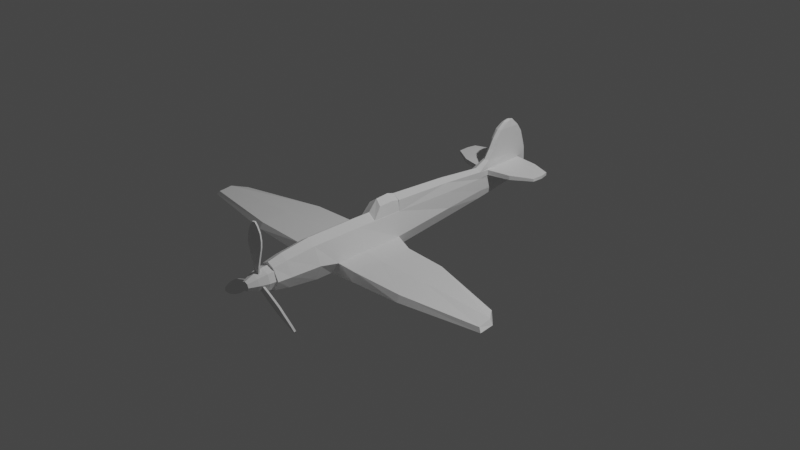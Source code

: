 # Source: 10_-_Unwrapping_The_Plane.blend  (saved by Blender 3.2.14; exported with 4.5.12 LTS)
import bpy
from mathutils import Matrix  # noqa: F401  (used for matrix-valued properties, if any)

bpy.ops.wm.read_factory_settings(use_empty=True)
scene = bpy.context.scene
scene.name = 'Scene'

# ---- collections
col_collection = bpy.data.collections.new('Collection'); scene.collection.children.link(col_collection)
col_plance_ref = bpy.data.collections.new('plance ref'); scene.collection.children.link(col_plance_ref)

# ---- materials (node trees are filled in below, after node groups)
mat_material = bpy.data.materials.new('Material')
mat_material.alpha_threshold = 0.0
mat_material.use_transparent_shadow = False
mat_material.line_color = (0.0, 0.0, 0.0, 1.0)

# ---- material node trees
mat_material.use_nodes = True; mat_material.node_tree.nodes.clear()
_N = mat_material.node_tree.nodes; _L = mat_material.node_tree.links
n0 = _N.new('ShaderNodeOutputMaterial'); n0.name = 'Material Output'; n0.location = (300, 300)
n1 = _N.new('ShaderNodeBsdfPrincipled'); n1.name = 'Principled BSDF'; n1.location = (10, 300)
n1.distribution = 'GGX'
n1.subsurface_method = 'RANDOM_WALK_SKIN'
n1.inputs[2].default_value = 0.4
n1.inputs[3].default_value = 1.45
n1.inputs[27].default_value = (0.0, 0.0, 0.0, 1.0)
n1.inputs[28].default_value = 1.0
_L.new(n1.outputs[0], n0.inputs[0])
n0.is_active_output = True

# ---- world
world_world = bpy.data.worlds.new('World'); scene.world = world_world
world_world.use_nodes = True; world_world.node_tree.nodes.clear()
_N = world_world.node_tree.nodes; _L = world_world.node_tree.links
n0 = _N.new('ShaderNodeOutputWorld'); n0.name = 'World Output'; n0.location = (300, 300)
n1 = _N.new('ShaderNodeBackground'); n1.name = 'Background'; n1.location = (10, 300)
n1.inputs[0].default_value = (0.05088, 0.05088, 0.05088, 1.0)
_L.new(n1.outputs[0], n0.inputs[0])
n0.is_active_output = True
world_world.color = (0.05088, 0.05088, 0.05088)
world_world.use_sun_shadow = False
world_world.sun_shadow_jitter_overblur = 0.0

# ---- cameras
cam_camera = bpy.data.cameras.new('Camera')
cam_camera.clip_end = 100.0
cam_camera.ortho_scale = 7.314

# ---- lights
light_light = bpy.data.lights.new('Light', 'POINT')
light_light.transmission_factor = 0.0
light_light.energy = 1000.0
light_light.shadow_soft_size = 0.1
light_light.shadow_maximum_resolution = 0.006
light_light.use_absolute_resolution = True

# ---- meshes
me_cube = bpy.data.meshes.new('Cube')
me_cube.from_pydata([(0.09679, 0.2716, 0.1863), (0.1141, 0.2716, -0.1721), (0.09679, -0.2716, 0.1863), (0.1141, -0.2716, -0.2069), (0.0, 0.2716, -0.2465), (0.0, -0.2716, 0.2465), (0.0, -0.2716, -0.2465), (0.0, 0.2716, 0.2465), (0.09526, -0.8234, 0.1805), (0.1123, -0.8234, -0.1659), (0.0, -0.8234, 0.2388), (0.0, -0.8234, -0.2388), (0.08581, -1.146, 0.1446), (0.1012, -1.146, -0.133), (0.0, -1.146, 0.1914), (0.0, -1.146, -0.1914), (0.08581, -1.146, 0.1446), (0.1012, -1.146, -0.133), (0.0, -1.146, 0.1914), (0.0, -1.146, -0.1914), (0.07683, -1.298, 0.1163), (0.09134, -1.298, -0.1072), (0.0, -1.298, 0.1539), (0.0, -1.298, -0.1542), (0.09761, 0.9559, 0.1745), (0.07456, 0.9559, -0.1212), (0.0, 0.9559, -0.1745), (0.02854, 2.115, 0.1636), (0.08419, 0.273, 0.3024), (0.0, 0.2735, 0.3494), (0.07071, 0.9573, 0.273), (0.0, 0.9579, 0.3129), (0.0614, 1.602, 0.1642), (0.0525, 1.478, -0.07364), (0.0, 1.478, -0.1148), (0.05911, 1.603, 0.2214), (0.0, 1.48, 0.2617), (0.0276, 2.105, -0.00256), (0.0, 2.105, -0.02559), (0.0, 2.254, 0.1473), (0.02852, 2.115, 0.2236), (0.0, 2.253, 0.2276), (0.0357, 1.916, 0.2226), (0.0, 1.924, -0.04873), (0.03564, 1.924, -0.01794), (0.03558, 1.912, 0.1584), (0.1626, 0.1991, -0.04765), (0.1798, -0.2716, -0.0356), (0.1769, -0.8234, 0.0), (0.1594, -1.146, 0.0), (0.1594, -1.146, 0.0), (0.1463, -1.298, -0.0001192), (0.0, -1.298, -0.0001192), (0.1164, 0.9559, 0.0), (0.07204, 1.478, 0.02001), (0.02835, 2.189, 0.0669), (0.0, 2.216, 0.05949), (0.03564, 1.925, 0.03706), (0.0, 1.965, 0.6991), (0.0, 1.607, 0.3225), (0.0, 2.241, 0.3115), (0.03763, 1.642, 0.3206), (0.03564, 1.96, 0.3032), (0.02835, 2.216, 0.3126), (0.0, 1.675, 0.4216), (0.0, 2.205, 0.4216), (0.03763, 1.705, 0.4216), (0.03564, 1.976, 0.4216), (0.02835, 2.185, 0.4201), (0.0, 1.732, 0.5254), (0.0, 2.169, 0.5254), (0.03763, 1.757, 0.5254), (0.03564, 1.983, 0.5254), (0.02835, 2.153, 0.5208), (0.0, 1.802, 0.6128), (0.0, 2.106, 0.6128), (0.03763, 1.819, 0.6128), (0.03564, 1.977, 0.6128), (0.02835, 2.095, 0.6056), (0.0, 1.901, 0.6876), (0.0, 2.028, 0.684), (0.02676, 1.9, 0.6735), (0.02581, 1.967, 0.6882), (0.02132, 2.027, 0.6713), (0.06193, 1.478, 0.1548), (0.05938, 1.479, 0.2309), (0.03564, 1.933, 0.232), (0.02835, 2.222, 0.2331), (0.02835, 2.224, 0.1543), (0.03564, 1.927, 0.1489), (0.3038, 1.922, 0.167), (0.3039, 1.926, 0.2187), (0.3159, 1.661, 0.1706), (0.3136, 1.661, 0.2188), (0.2968, 2.095, 0.2193), (0.2968, 2.095, 0.1715), (0.541, 1.929, 0.1778), (0.5411, 1.931, 0.2116), (0.538, 1.796, 0.1808), (0.5357, 1.796, 0.211), (0.5188, 2.026, 0.2121), (0.5189, 2.026, 0.1805), (0.0, -0.6437, 0.2413), (0.09576, -0.6437, 0.1824), (0.1129, -0.6437, -0.1652), (0.0, -0.6437, -0.2413), (0.1781, -0.6038, -0.04818), (0.4121, 0.09958, -0.05298), (0.4121, 0.1602, -0.1469), (0.4121, -0.2943, -0.04267), (0.4121, -0.2943, -0.1717), (0.4121, -0.6409, -0.1415), (0.4121, -0.6037, -0.05329), (0.9065, 0.05502, -0.04037), (0.8888, 0.1088, -0.1077), (1.021, -0.2943, -0.02594), (1.021, -0.2943, -0.1169), (1.021, -0.6409, -0.1044), (1.021, -0.6037, -0.0412), (1.791, -0.2137, -0.02747), (1.777, -0.1918, -0.07084), (1.904, -0.3556, -0.00151), (1.935, -0.3556, -0.05654), (1.946, -0.5203, -0.06283), (1.914, -0.5026, -0.02314), (-0.09679, 0.2716, 0.1863), (-0.1141, 0.2716, -0.1721), (-0.09679, -0.2716, 0.1863), (-0.1141, -0.2716, -0.2069), (-0.09526, -0.8234, 0.1805), (-0.1123, -0.8234, -0.1659), (-0.08581, -1.146, 0.1446), (-0.1012, -1.146, -0.133), (-0.08581, -1.146, 0.1446), (-0.1012, -1.146, -0.133), (-0.07683, -1.298, 0.1163), (-0.09134, -1.298, -0.1072), (-0.09761, 0.9559, 0.1745), (-0.07456, 0.9559, -0.1212), (-0.02854, 2.115, 0.1636), (-0.08419, 0.273, 0.3024), (-0.07071, 0.9573, 0.273), (-0.0614, 1.602, 0.1642), (-0.0525, 1.478, -0.07364), (-0.05911, 1.603, 0.2214), (-0.0276, 2.105, -0.00256), (-0.02852, 2.115, 0.2236), (-0.0357, 1.916, 0.2226), (-0.03564, 1.924, -0.01794), (-0.03558, 1.912, 0.1584), (-0.1626, 0.1991, -0.04765), (-0.1798, -0.2716, -0.0356), (-0.1769, -0.8234, 0.0), (-0.1594, -1.146, 0.0), (-0.1594, -1.146, 0.0), (-0.1463, -1.298, -0.0001192), (-0.1164, 0.9559, 0.0), (-0.07204, 1.478, 0.02001), (-0.02835, 2.189, 0.0669), (-0.03564, 1.925, 0.03706), (-0.03763, 1.642, 0.3206), (-0.03564, 1.96, 0.3032), (-0.02835, 2.216, 0.3126), (-0.03763, 1.705, 0.4216), (-0.03564, 1.976, 0.4216), (-0.02835, 2.185, 0.4201), (-0.03763, 1.757, 0.5254), (-0.03564, 1.983, 0.5254), (-0.02835, 2.153, 0.5208), (-0.03763, 1.819, 0.6128), (-0.03564, 1.977, 0.6128), (-0.02835, 2.095, 0.6056), (-0.02676, 1.9, 0.6735), (-0.02581, 1.967, 0.6882), (-0.02132, 2.027, 0.6713), (-0.06193, 1.478, 0.1548), (-0.05938, 1.479, 0.2309), (-0.03564, 1.933, 0.232), (-0.02835, 2.222, 0.2331), (-0.02835, 2.224, 0.1543), (-0.03564, 1.927, 0.1489), (-0.3038, 1.922, 0.167), (-0.3039, 1.926, 0.2187), (-0.3159, 1.661, 0.1706), (-0.3136, 1.661, 0.2188), (-0.2968, 2.095, 0.2193), (-0.2968, 2.095, 0.1715), (-0.541, 1.929, 0.1778), (-0.5411, 1.931, 0.2116), (-0.538, 1.796, 0.1808), (-0.5357, 1.796, 0.211), (-0.5188, 2.026, 0.2121), (-0.5189, 2.026, 0.1805), (-0.09576, -0.6437, 0.1824), (-0.1129, -0.6437, -0.1652), (-0.1781, -0.6038, -0.04818), (-0.4121, 0.09958, -0.05298), (-0.4121, 0.1602, -0.1469), (-0.4121, -0.2943, -0.04267), (-0.4121, -0.2943, -0.1717), (-0.4121, -0.6409, -0.1415), (-0.4121, -0.6037, -0.05329), (-0.9065, 0.05502, -0.04037), (-0.8888, 0.1088, -0.1077), (-1.021, -0.2943, -0.02594), (-1.021, -0.2943, -0.1169), (-1.021, -0.6409, -0.1044), (-1.021, -0.6037, -0.0412), (-1.791, -0.2137, -0.02747), (-1.777, -0.1918, -0.07084), (-1.904, -0.3556, -0.00151), (-1.935, -0.3556, -0.05654), (-1.946, -0.5203, -0.06283), (-1.914, -0.5026, -0.02314)], [], [(4, 1, 3, 6), (46, 0, 2, 47), (46, 1, 25, 53), (0, 7, 5, 2), (103, 102, 10, 8), (8, 10, 14, 12), (105, 104, 9, 11), (106, 103, 8, 48), (15, 13, 17, 19), (48, 8, 12, 49), (11, 9, 13, 15), (19, 17, 21, 23), (12, 14, 18, 16), (49, 12, 16, 50), (51, 20, 22, 52), (16, 18, 22, 20), (50, 16, 20, 51), (30, 24, 84, 85), (1, 4, 26, 25), (0, 24, 30, 28), (29, 28, 30, 31), (25, 26, 34, 33), (7, 0, 28, 29), (44, 43, 38, 37), (86, 87, 63, 62), (53, 25, 33, 54), (31, 30, 85, 36), (56, 39, 88, 55), (88, 39, 41, 87), (27, 40, 94, 95), (57, 44, 37, 55), (54, 33, 44, 57), (42, 35, 93, 91), (85, 86, 62, 61), (33, 34, 43, 44), (84, 54, 57, 89), (89, 57, 55, 88), (38, 56, 55, 37), (24, 53, 54, 84), (17, 50, 51, 21), (21, 51, 52, 23), (13, 49, 50, 17), (9, 48, 49, 13), (104, 106, 48, 9), (0, 46, 53, 24), (47, 106, 112, 109), (62, 63, 68, 67), (61, 62, 67, 66), (36, 85, 61, 59), (87, 41, 60, 63), (67, 68, 73, 72), (66, 67, 72, 71), (63, 60, 65, 68), (59, 61, 66, 64), (72, 73, 78, 77), (71, 72, 77, 76), (68, 65, 70, 73), (64, 66, 71, 69), (77, 78, 83, 82), (76, 77, 82, 81), (73, 70, 75, 78), (69, 71, 76, 74), (58, 82, 83, 80), (79, 81, 82, 58), (78, 75, 80, 83), (74, 76, 81, 79), (32, 35, 85, 84), (42, 40, 87, 86), (40, 27, 88, 87), (27, 45, 89, 88), (35, 42, 86, 85), (45, 32, 84, 89), (93, 92, 98, 99), (95, 94, 100, 101), (35, 32, 92, 93), (32, 45, 90, 92), (45, 27, 95, 90), (40, 42, 91, 94), (97, 96, 101, 100), (99, 98, 96, 97), (92, 90, 96, 98), (90, 95, 101, 96), (94, 91, 97, 100), (91, 93, 99, 97), (46, 47, 109, 107), (47, 2, 103, 106), (6, 3, 104, 105), (2, 5, 102, 103), (110, 108, 114, 116), (111, 110, 116, 117), (1, 46, 107, 108), (104, 3, 110, 111), (3, 1, 108, 110), (106, 104, 111, 112), (118, 117, 123, 124), (113, 115, 121, 119), (108, 107, 113, 114), (109, 112, 118, 115), (107, 109, 115, 113), (112, 111, 117, 118), (120, 119, 121, 122), (122, 121, 124, 123), (117, 116, 122, 123), (116, 114, 120, 122), (114, 113, 119, 120), (115, 118, 124, 121), (4, 6, 128, 126), (150, 151, 127, 125), (150, 156, 138, 126), (125, 127, 5, 7), (193, 129, 10, 102), (129, 131, 14, 10), (105, 11, 130, 194), (195, 152, 129, 193), (15, 19, 134, 132), (152, 153, 131, 129), (11, 15, 132, 130), (19, 23, 136, 134), (131, 133, 18, 14), (153, 154, 133, 131), (155, 52, 22, 135), (133, 135, 22, 18), (154, 155, 135, 133), (141, 176, 175, 137), (126, 138, 26, 4), (125, 140, 141, 137), (29, 31, 141, 140), (138, 143, 34, 26), (7, 29, 140, 125), (148, 145, 38, 43), (177, 161, 162, 178), (156, 157, 143, 138), (31, 36, 176, 141), (56, 158, 179, 39), (179, 178, 41, 39), (139, 186, 185, 146), (159, 158, 145, 148), (157, 159, 148, 143), (147, 182, 184, 144), (176, 160, 161, 177), (143, 148, 43, 34), (175, 180, 159, 157), (180, 179, 158, 159), (38, 145, 158, 56), (137, 175, 157, 156), (134, 136, 155, 154), (136, 23, 52, 155), (132, 134, 154, 153), (130, 132, 153, 152), (194, 130, 152, 195), (125, 137, 156, 150), (151, 198, 201, 195), (161, 164, 165, 162), (160, 163, 164, 161), (36, 59, 160, 176), (178, 162, 60, 41), (164, 167, 168, 165), (163, 166, 167, 164), (162, 165, 65, 60), (59, 64, 163, 160), (167, 170, 171, 168), (166, 169, 170, 167), (165, 168, 70, 65), (64, 69, 166, 163), (170, 173, 174, 171), (169, 172, 173, 170), (168, 171, 75, 70), (69, 74, 169, 166), (58, 80, 174, 173), (79, 58, 173, 172), (171, 174, 80, 75), (74, 79, 172, 169), (142, 175, 176, 144), (147, 177, 178, 146), (146, 178, 179, 139), (139, 179, 180, 149), (144, 176, 177, 147), (149, 180, 175, 142), (184, 190, 189, 183), (186, 192, 191, 185), (144, 184, 183, 142), (142, 183, 181, 149), (149, 181, 186, 139), (146, 185, 182, 147), (188, 191, 192, 187), (190, 188, 187, 189), (183, 189, 187, 181), (181, 187, 192, 186), (185, 191, 188, 182), (182, 188, 190, 184), (150, 196, 198, 151), (151, 195, 193, 127), (6, 105, 194, 128), (127, 193, 102, 5), (199, 205, 203, 197), (200, 206, 205, 199), (126, 197, 196, 150), (194, 200, 199, 128), (128, 199, 197, 126), (195, 201, 200, 194), (207, 213, 212, 206), (202, 208, 210, 204), (197, 203, 202, 196), (198, 204, 207, 201), (196, 202, 204, 198), (201, 207, 206, 200), (209, 211, 210, 208), (211, 212, 213, 210), (206, 212, 211, 205), (205, 211, 209, 203), (203, 209, 208, 202), (204, 210, 213, 207)])
_uv = me_cube.uv_layers.new(name='UVMap')
_uv.uv.foreach_set('vector', [0.3959, 0.4531, 0.3585, 0.4539, 0.3643, 0.3043, 0.3973, 0.3038, 0.3198, 0.4361, 0.2509, 0.4648, 0.2493, 0.3045, 0.3145, 0.3043, 0.3198, 0.4361, 0.3585, 0.4539, 0.3688, 0.6402, 0.3342, 0.6442, 0.2509, 0.4648, 0.2157, 0.4594, 0.2171, 0.3041, 0.2493, 0.3045, 0.2513, 0.2013, 0.2201, 0.2002, 0.2228, 0.1499, 0.2537, 0.1522, 0.2537, 0.1522, 0.2228, 0.1499, 0.2399, 0.05943, 0.2683, 0.06609, 0.3931, 0.201, 0.3553, 0.2023, 0.3541, 0.153, 0.3909, 0.1509, 0.3183, 0.2135, 0.2513, 0.2013, 0.2537, 0.1522, 0.3065, 0.154, 0.3754, 0.06111, 0.3432, 0.06778, 0.3431, 0.06718, 0.3753, 0.06056, 0.3065, 0.154, 0.2537, 0.1522, 0.2683, 0.06609, 0.3069, 0.07048, 0.3909, 0.1509, 0.3541, 0.153, 0.3432, 0.06778, 0.3754, 0.06111, 0.3753, 0.06056, 0.3431, 0.06718, 0.3311, 0.03276, 0.3558, 0.01729, 0.2683, 0.06609, 0.2399, 0.05943, 0.24, 0.05893, 0.2684, 0.06553, 0.3069, 0.07048, 0.2683, 0.06609, 0.2684, 0.06553, 0.3069, 0.06982, 0.3078, 0.03726, 0.282, 0.03035, 0.2613, 0.01622, 0.3084, 8.91e-05, 0.2684, 0.06553, 0.24, 0.05893, 0.2613, 0.01622, 0.282, 0.03035, 0.3069, 0.06982, 0.2684, 0.06553, 0.282, 0.03035, 0.3078, 0.03726, 0.2642, 0.6554, 0.2895, 0.6511, 0.3153, 0.792, 0.2941, 0.7961, 0.3585, 0.4539, 0.3959, 0.4531, 0.3935, 0.6386, 0.3688, 0.6402, 0.2509, 0.4648, 0.2895, 0.6511, 0.2642, 0.6554, 0.2232, 0.483, 0.1988, 0.4833, 0.2232, 0.483, 0.2642, 0.6554, 0.2411, 0.6602, 0.3688, 0.6402, 0.3935, 0.6386, 0.3944, 0.7795, 0.3767, 0.7812, 0.2157, 0.4594, 0.2509, 0.4648, 0.2232, 0.483, 0.1988, 0.4833, 0.3842, 0.9001, 0.3965, 0.8988, 0.3973, 0.9468, 0.3878, 0.9466, 0.3201, 0.9153, 0.3357, 0.9878, 0.3155, 0.9903, 0.3041, 0.9261, 0.3342, 0.6442, 0.3688, 0.6402, 0.3767, 0.7812, 0.3514, 0.7853, 0.2411, 0.6602, 0.2642, 0.6554, 0.2941, 0.7961, 0.276, 0.7984, 0.3805, 0.9789, 0.36, 0.9935, 0.3553, 0.9836, 0.3747, 0.9702, 0.3553, 0.9836, 0.36, 0.9935, 0.3394, 0.9982, 0.3357, 0.9878, 0.6137, 0.2968, 0.62, 0.3127, 0.5493, 0.3386, 0.5431, 0.3273, 0.3698, 0.9031, 0.3842, 0.9001, 0.3878, 0.9466, 0.3747, 0.9702, 0.3514, 0.7853, 0.3767, 0.7812, 0.3842, 0.9001, 0.3698, 0.9031, 0.6337, 0.3734, 0.6337, 0.4697, 0.5622, 0.4526, 0.5576, 0.3846, 0.2941, 0.7961, 0.3201, 0.9153, 0.3041, 0.9261, 0.2796, 0.8452, 0.3767, 0.7812, 0.3944, 0.7795, 0.3965, 0.8988, 0.3842, 0.9001, 0.3153, 0.792, 0.3514, 0.7853, 0.3698, 0.9031, 0.341, 0.9091, 0.341, 0.9091, 0.3698, 0.9031, 0.3747, 0.9702, 0.3553, 0.9836, 0.3973, 0.9468, 0.3805, 0.9789, 0.3747, 0.9702, 0.3878, 0.9466, 0.2895, 0.6511, 0.3342, 0.6442, 0.3514, 0.7853, 0.3153, 0.792, 0.3431, 0.06718, 0.3069, 0.06982, 0.3078, 0.03726, 0.3311, 0.03276, 0.3311, 0.03276, 0.3078, 0.03726, 0.3084, 8.91e-05, 0.3558, 0.01729, 0.3432, 0.06778, 0.3069, 0.07048, 0.3069, 0.06982, 0.3431, 0.06718, 0.3541, 0.153, 0.3065, 0.154, 0.3069, 0.07048, 0.3432, 0.06778, 0.3553, 0.2023, 0.3183, 0.2135, 0.3065, 0.154, 0.3541, 0.153, 0.2509, 0.4648, 0.3198, 0.4361, 0.3342, 0.6442, 0.2895, 0.6511, 0.9659, 0.1915, 0.9647, 0.2848, 0.899, 0.2842, 0.9006, 0.1967, 0.3041, 0.9261, 0.3155, 0.9903, 0.2872, 0.9884, 0.276, 0.9368, 0.2796, 0.8452, 0.3041, 0.9261, 0.276, 0.9368, 0.2586, 0.8703, 0.276, 0.7984, 0.2941, 0.7961, 0.2796, 0.8452, 0.271, 0.8343, 0.3357, 0.9878, 0.3394, 0.9982, 0.3173, 0.9999, 0.3155, 0.9903, 0.276, 0.9368, 0.2872, 0.9884, 0.2608, 0.9848, 0.2513, 0.9443, 0.2586, 0.8703, 0.276, 0.9368, 0.2513, 0.9443, 0.2373, 0.8911, 0.3155, 0.9903, 0.3173, 0.9999, 0.2875, 0.9974, 0.2872, 0.9884, 0.271, 0.8343, 0.2796, 0.8452, 0.2586, 0.8703, 0.2524, 0.8596, 0.2513, 0.9443, 0.2608, 0.9848, 0.2376, 0.975, 0.23, 0.9474, 0.2373, 0.8911, 0.2513, 0.9443, 0.23, 0.9474, 0.2216, 0.9116, 0.2872, 0.9884, 0.2875, 0.9974, 0.2594, 0.9932, 0.2608, 0.9848, 0.2524, 0.8596, 0.2586, 0.8703, 0.2373, 0.8911, 0.2313, 0.8814, 0.23, 0.9474, 0.2376, 0.975, 0.2184, 0.9623, 0.2119, 0.9491, 0.2216, 0.9116, 0.23, 0.9474, 0.2119, 0.9491, 0.2118, 0.9332, 0.2608, 0.9848, 0.2594, 0.9932, 0.2339, 0.9822, 0.2376, 0.975, 0.2313, 0.8814, 0.2373, 0.8911, 0.2216, 0.9116, 0.2144, 0.9044, 0.2052, 0.9505, 0.2119, 0.9491, 0.2184, 0.9623, 0.2127, 0.9654, 0.2039, 0.9335, 0.2118, 0.9332, 0.2119, 0.9491, 0.2052, 0.9505, 0.2376, 0.975, 0.2339, 0.9822, 0.2127, 0.9654, 0.2184, 0.9623, 0.2144, 0.9044, 0.2216, 0.9116, 0.2118, 0.9332, 0.2039, 0.9335, 0.3191, 0.8256, 0.3044, 0.8289, 0.2941, 0.7961, 0.3153, 0.792, 0.3216, 0.9105, 0.3323, 0.9606, 0.3357, 0.9878, 0.3201, 0.9153, 0.3323, 0.9606, 0.3473, 0.9575, 0.3553, 0.9836, 0.3357, 0.9878, 0.3473, 0.9575, 0.3377, 0.9059, 0.341, 0.9091, 0.3553, 0.9836, 0.3044, 0.8289, 0.3216, 0.9105, 0.3201, 0.9153, 0.2941, 0.7961, 0.3377, 0.9059, 0.3191, 0.8256, 0.3153, 0.792, 0.341, 0.9091, 0.5622, 0.4526, 0.5563, 0.4649, 0.5028, 0.4276, 0.5089, 0.4231, 0.5431, 0.3273, 0.5493, 0.3386, 0.5041, 0.3717, 0.496, 0.3672, 0.6337, 0.4697, 0.6287, 0.4863, 0.5563, 0.4649, 0.5622, 0.4526, 0.583, 0.494, 0.583, 0.5778, 0.5107, 0.5745, 0.5133, 0.5041, 0.583, 0.5778, 0.5803, 0.6326, 0.5086, 0.6212, 0.5107, 0.5745, 0.62, 0.3127, 0.6337, 0.3734, 0.5576, 0.3846, 0.5493, 0.3386, 0.5003, 0.3942, 0.4911, 0.3955, 0.496, 0.3672, 0.5041, 0.3717, 0.5089, 0.4231, 0.5028, 0.4276, 0.4911, 0.3955, 0.5003, 0.3942, 0.5133, 0.5041, 0.5107, 0.5745, 0.4468, 0.571, 0.4505, 0.5353, 0.5107, 0.5745, 0.5086, 0.6212, 0.4505, 0.5976, 0.4468, 0.571, 0.5493, 0.3386, 0.5576, 0.3846, 0.5003, 0.3942, 0.5041, 0.3717, 0.5576, 0.3846, 0.5622, 0.4526, 0.5089, 0.4231, 0.5003, 0.3942, 0.9749, 0.05849, 0.9659, 0.1915, 0.9006, 0.1967, 0.9018, 0.08251, 0.3145, 0.3043, 0.2493, 0.3045, 0.2513, 0.2013, 0.3183, 0.2135, 0.3973, 0.3038, 0.3643, 0.3043, 0.3553, 0.2023, 0.3931, 0.201, 0.2493, 0.3045, 0.2171, 0.3041, 0.2201, 0.2002, 0.2513, 0.2013, 0.8406, 0.859, 0.7179, 0.8576, 0.7324, 0.7289, 0.8414, 0.694, 0.9344, 0.8586, 0.8406, 0.859, 0.8414, 0.694, 0.9349, 0.6942, 0.9819, 0.01614, 0.9749, 0.05849, 0.9018, 0.08251, 0.8987, 0.05078, 0.9349, 0.9395, 0.8341, 0.9398, 0.8406, 0.859, 0.9344, 0.8586, 0.8341, 0.9398, 0.6874, 0.9381, 0.7179, 0.8576, 0.8406, 0.859, 0.9647, 0.2848, 0.9819, 0.3199, 0.8985, 0.3109, 0.899, 0.2842, 0.7304, 0.2796, 0.7293, 0.2996, 0.5014, 0.2508, 0.5136, 0.2418, 0.7632, 0.09902, 0.7321, 0.1954, 0.5175, 0.2075, 0.54, 0.1739, 0.8987, 0.05078, 0.9018, 0.08251, 0.7632, 0.09902, 0.7658, 0.07571, 0.9006, 0.1967, 0.899, 0.2842, 0.7304, 0.2796, 0.7321, 0.1954, 0.9018, 0.08251, 0.9006, 0.1967, 0.7321, 0.1954, 0.7632, 0.09902, 0.899, 0.2842, 0.8985, 0.3109, 0.7293, 0.2996, 0.7304, 0.2796, 0.5384, 0.1613, 0.54, 0.1739, 0.5175, 0.2075, 0.5004, 0.2042, 0.5004, 0.2042, 0.5175, 0.2075, 0.5136, 0.2418, 0.5014, 0.2508, 0.9349, 0.6942, 0.8414, 0.694, 0.8591, 0.4473, 0.9035, 0.4444, 0.8414, 0.694, 0.7324, 0.7289, 0.8148, 0.4898, 0.8591, 0.4473, 0.7658, 0.07571, 0.7632, 0.09902, 0.54, 0.1739, 0.5384, 0.1613, 0.7321, 0.1954, 0.7304, 0.2796, 0.5136, 0.2418, 0.5175, 0.2075, 0.1972, 0.5469, 0.1986, 0.6962, 0.1656, 0.6957, 0.1598, 0.5461, 0.1211, 0.5639, 0.1158, 0.6957, 0.05057, 0.6955, 0.05218, 0.5352, 0.1211, 0.5639, 0.1355, 0.3558, 0.1701, 0.3598, 0.1598, 0.5461, 0.05218, 0.5352, 0.05057, 0.6955, 0.01843, 0.6959, 0.01697, 0.5406, 0.05263, 0.7987, 0.05502, 0.8478, 0.02409, 0.8501, 0.02136, 0.7998, 0.05502, 0.8478, 0.06958, 0.9339, 0.04116, 0.9406, 0.02409, 0.8501, 0.1944, 0.799, 0.1922, 0.8491, 0.1554, 0.847, 0.1566, 0.7977, 0.1196, 0.7865, 0.1078, 0.846, 0.05502, 0.8478, 0.05263, 0.7987, 0.1767, 0.9389, 0.1766, 0.9394, 0.1444, 0.9328, 0.1445, 0.9322, 0.1078, 0.846, 0.1082, 0.9295, 0.06958, 0.9339, 0.05502, 0.8478, 0.1922, 0.8491, 0.1767, 0.9389, 0.1445, 0.9322, 0.1554, 0.847, 0.1766, 0.9394, 0.157, 0.9827, 0.1324, 0.9672, 0.1444, 0.9328, 0.06958, 0.9339, 0.06967, 0.9345, 0.04127, 0.9411, 0.04116, 0.9406, 0.1082, 0.9295, 0.1082, 0.9302, 0.06967, 0.9345, 0.06958, 0.9339, 0.1091, 0.9627, 0.1097, 0.9999, 0.06256, 0.9838, 0.08328, 0.9697, 0.06967, 0.9345, 0.08328, 0.9697, 0.06256, 0.9838, 0.04127, 0.9411, 0.1082, 0.9302, 0.1091, 0.9627, 0.08328, 0.9697, 0.06967, 0.9345, 0.0655, 0.3446, 0.09543, 0.2039, 0.1166, 0.208, 0.09082, 0.3489, 0.1598, 0.5461, 0.1701, 0.3598, 0.1948, 0.3614, 0.1972, 0.5469, 0.05218, 0.5352, 0.02449, 0.517, 0.0655, 0.3446, 0.09082, 0.3489, 8.91e-05, 0.5167, 0.04238, 0.3398, 0.0655, 0.3446, 0.02449, 0.517, 0.1701, 0.3598, 0.178, 0.2188, 0.1957, 0.2205, 0.1948, 0.3614, 0.01697, 0.5406, 8.91e-05, 0.5167, 0.02449, 0.517, 0.05218, 0.5352, 0.1855, 0.09989, 0.1891, 0.05339, 0.1986, 0.0532, 0.1978, 0.1012, 0.1214, 0.08467, 0.1054, 0.07388, 0.1168, 0.009669, 0.137, 0.01221, 0.1355, 0.3558, 0.1527, 0.2147, 0.178, 0.2188, 0.1701, 0.3598, 0.04238, 0.3398, 0.07733, 0.2016, 0.09543, 0.2039, 0.0655, 0.3446, 0.1818, 0.02115, 0.176, 0.02983, 0.1566, 0.01638, 0.1613, 0.0065, 0.1566, 0.01638, 0.137, 0.01221, 0.1407, 0.001834, 0.1613, 0.0065, 0.6137, 0.2968, 0.5431, 0.3273, 0.5493, 0.3386, 0.62, 0.3127, 0.1711, 0.09688, 0.176, 0.02983, 0.1891, 0.05339, 0.1855, 0.09989, 0.1527, 0.2147, 0.1711, 0.09688, 0.1855, 0.09989, 0.178, 0.2188, 0.6337, 0.3734, 0.5576, 0.3846, 0.5622, 0.4526, 0.6337, 0.4697, 0.09543, 0.2039, 0.08095, 0.1548, 0.1054, 0.07388, 0.1214, 0.08467, 0.178, 0.2188, 0.1855, 0.09989, 0.1978, 0.1012, 0.1957, 0.2205, 0.1166, 0.208, 0.1423, 0.09087, 0.1711, 0.09688, 0.1527, 0.2147, 0.1423, 0.09087, 0.1566, 0.01638, 0.176, 0.02983, 0.1711, 0.09688, 0.1986, 0.0532, 0.1891, 0.05339, 0.176, 0.02983, 0.1818, 0.02115, 0.09082, 0.3489, 0.1166, 0.208, 0.1527, 0.2147, 0.1355, 0.3558, 0.1444, 0.9328, 0.1324, 0.9672, 0.1091, 0.9627, 0.1082, 0.9302, 0.1324, 0.9672, 0.157, 0.9827, 0.1097, 0.9999, 0.1091, 0.9627, 0.1445, 0.9322, 0.1444, 0.9328, 0.1082, 0.9302, 0.1082, 0.9295, 0.1554, 0.847, 0.1445, 0.9322, 0.1082, 0.9295, 0.1078, 0.846, 0.1566, 0.7977, 0.1554, 0.847, 0.1078, 0.846, 0.1196, 0.7865, 0.05218, 0.5352, 0.09082, 0.3489, 0.1355, 0.3558, 0.1211, 0.5639, 0.9659, 0.1915, 0.9006, 0.1967, 0.899, 0.2842, 0.9647, 0.2848, 0.1054, 0.07388, 0.07732, 0.06324, 0.08851, 0.01157, 0.1168, 0.009669, 0.08095, 0.1548, 0.05993, 0.1297, 0.07732, 0.06324, 0.1054, 0.07388, 0.07733, 0.2016, 0.07227, 0.1657, 0.08095, 0.1548, 0.09543, 0.2039, 0.137, 0.01221, 0.1168, 0.009669, 0.1186, 8.91e-05, 0.1407, 0.001834, 0.07732, 0.06324, 0.05258, 0.05575, 0.06213, 0.01516, 0.08851, 0.01157, 0.05993, 0.1297, 0.03864, 0.1089, 0.05258, 0.05575, 0.07732, 0.06324, 0.1168, 0.009669, 0.08851, 0.01157, 0.08878, 0.002587, 0.1186, 8.91e-05, 0.07227, 0.1657, 0.05374, 0.1404, 0.05993, 0.1297, 0.08095, 0.1548, 0.05258, 0.05575, 0.03132, 0.05256, 0.03892, 0.02504, 0.06213, 0.01516, 0.03864, 0.1089, 0.02289, 0.08835, 0.03132, 0.05256, 0.05258, 0.05575, 0.08851, 0.01157, 0.06213, 0.01516, 0.06071, 0.006844, 0.08878, 0.002587, 0.05374, 0.1404, 0.0326, 0.1186, 0.03864, 0.1089, 0.05993, 0.1297, 0.03132, 0.05256, 0.01324, 0.05088, 0.01966, 0.03767, 0.03892, 0.02504, 0.02289, 0.08835, 0.01309, 0.0668, 0.01324, 0.05088, 0.03132, 0.05256, 0.06213, 0.01516, 0.03892, 0.02504, 0.03525, 0.01778, 0.06071, 0.006844, 0.0326, 0.1186, 0.01571, 0.09561, 0.02289, 0.08835, 0.03864, 0.1089, 0.006511, 0.04952, 0.014, 0.03464, 0.01966, 0.03767, 0.01324, 0.05088, 0.005235, 0.06652, 0.006511, 0.04952, 0.01324, 0.05088, 0.01309, 0.0668, 0.03892, 0.02504, 0.01966, 0.03767, 0.014, 0.03464, 0.03525, 0.01778, 0.01571, 0.09561, 0.005235, 0.06652, 0.01309, 0.0668, 0.02289, 0.08835, 0.1204, 0.1744, 0.1166, 0.208, 0.09543, 0.2039, 0.1057, 0.1711, 0.1229, 0.08946, 0.1214, 0.08467, 0.137, 0.01221, 0.1336, 0.03944, 0.1336, 0.03944, 0.137, 0.01221, 0.1566, 0.01638, 0.1486, 0.04249, 0.1486, 0.04249, 0.1566, 0.01638, 0.1423, 0.09087, 0.139, 0.09412, 0.1057, 0.1711, 0.09543, 0.2039, 0.1214, 0.08467, 0.1229, 0.08946, 0.139, 0.09412, 0.1423, 0.09087, 0.1166, 0.208, 0.1204, 0.1744, 0.5622, 0.4526, 0.5089, 0.4231, 0.5028, 0.4276, 0.5563, 0.4649, 0.5431, 0.3273, 0.496, 0.3672, 0.5041, 0.3717, 0.5493, 0.3386, 0.6337, 0.4697, 0.5622, 0.4526, 0.5563, 0.4649, 0.6287, 0.4863, 0.583, 0.494, 0.5133, 0.5041, 0.5107, 0.5745, 0.583, 0.5778, 0.583, 0.5778, 0.5107, 0.5745, 0.5086, 0.6212, 0.5803, 0.6326, 0.62, 0.3127, 0.5493, 0.3386, 0.5576, 0.3846, 0.6337, 0.3734, 0.5003, 0.3942, 0.5041, 0.3717, 0.496, 0.3672, 0.4911, 0.3955, 0.5089, 0.4231, 0.5003, 0.3942, 0.4911, 0.3955, 0.5028, 0.4276, 0.5133, 0.5041, 0.4505, 0.5353, 0.4468, 0.571, 0.5107, 0.5745, 0.5107, 0.5745, 0.4468, 0.571, 0.4505, 0.5976, 0.5086, 0.6212, 0.5493, 0.3386, 0.5041, 0.3717, 0.5003, 0.3942, 0.5576, 0.3846, 0.5576, 0.3846, 0.5003, 0.3942, 0.5089, 0.4231, 0.5622, 0.4526, 0.9749, 0.05849, 0.9018, 0.08251, 0.9006, 0.1967, 0.9659, 0.1915, 0.1158, 0.6957, 0.1196, 0.7865, 0.05263, 0.7987, 0.05057, 0.6955, 0.1986, 0.6962, 0.1944, 0.799, 0.1566, 0.7977, 0.1656, 0.6957, 0.05057, 0.6955, 0.05263, 0.7987, 0.02136, 0.7998, 0.01843, 0.6959, 0.8406, 0.859, 0.8414, 0.694, 0.7324, 0.7289, 0.7179, 0.8576, 0.9344, 0.8586, 0.9349, 0.6942, 0.8414, 0.694, 0.8406, 0.859, 0.9819, 0.01614, 0.8987, 0.05078, 0.9018, 0.08251, 0.9749, 0.05849, 0.9349, 0.9395, 0.9344, 0.8586, 0.8406, 0.859, 0.8341, 0.9398, 0.8341, 0.9398, 0.8406, 0.859, 0.7179, 0.8576, 0.6874, 0.9381, 0.9647, 0.2848, 0.899, 0.2842, 0.8985, 0.3109, 0.9819, 0.3199, 0.7304, 0.2796, 0.5136, 0.2418, 0.5014, 0.2508, 0.7293, 0.2996, 0.7632, 0.09902, 0.54, 0.1739, 0.5175, 0.2075, 0.7321, 0.1954, 0.8987, 0.05078, 0.7658, 0.07571, 0.7632, 0.09902, 0.9018, 0.08251, 0.9006, 0.1967, 0.7321, 0.1954, 0.7304, 0.2796, 0.899, 0.2842, 0.9018, 0.08251, 0.7632, 0.09902, 0.7321, 0.1954, 0.9006, 0.1967, 0.899, 0.2842, 0.7304, 0.2796, 0.7293, 0.2996, 0.8985, 0.3109, 0.5384, 0.1613, 0.5004, 0.2042, 0.5175, 0.2075, 0.54, 0.1739, 0.5004, 0.2042, 0.5014, 0.2508, 0.5136, 0.2418, 0.5175, 0.2075, 0.9349, 0.6942, 0.9035, 0.4444, 0.8591, 0.4473, 0.8414, 0.694, 0.8414, 0.694, 0.8591, 0.4473, 0.8148, 0.4898, 0.7324, 0.7289, 0.7658, 0.07571, 0.5384, 0.1613, 0.54, 0.1739, 0.7632, 0.09902, 0.7321, 0.1954, 0.5175, 0.2075, 0.5136, 0.2418, 0.7304, 0.2796])
me_cube.materials.append(mat_material)
me_cube.use_mirror_vertex_groups = False
me_cube.update()
me_cylinder = bpy.data.meshes.new('Cylinder')
me_cylinder.from_pydata([(0.0, 1.0, -1.0), (8.959e-09, 0.3871, 1.291), (0.7071, 0.7071, -1.0), (0.2737, 0.2737, 1.291), (1.0, -4.371e-08, -1.0), (0.3871, -4.201e-09, 1.291), (0.7071, -0.7071, -1.0), (0.2737, -0.2737, 1.291), (-8.742e-08, -1.0, -1.0), (-2.489e-08, -0.3871, 1.291), (-0.7071, -0.7071, -1.0), (-0.2737, -0.2737, 1.291), (-1.0, 1.192e-08, -1.0), (-0.3871, 1.734e-08, 1.291), (-0.7071, 0.7071, -1.0), (-0.2737, 0.2737, 1.291), (6.352e-09, 0.9479, -0.2363), (9.91e-09, 0.7045, 0.5273), (0.4982, 0.4982, 0.5273), (0.6702, 0.6702, -0.2363), (0.7045, -2.388e-08, 0.5273), (0.9479, -3.319e-08, -0.2363), (0.4982, -0.4982, 0.5273), (0.6702, -0.6702, -0.2363), (-5.168e-08, -0.7045, 0.5273), (-7.651e-08, -0.9479, -0.2363), (-0.4982, -0.4982, 0.5273), (-0.6702, -0.6702, -0.2363), (-0.7045, 1.531e-08, 0.5273), (-0.9479, 1.955e-08, -0.2363), (-0.4982, 0.4982, 0.5273), (-0.6702, 0.6702, -0.2363)], [], [(17, 1, 3, 18), (18, 3, 5, 20), (20, 5, 7, 22), (22, 7, 9, 24), (24, 9, 11, 26), (26, 11, 13, 28), (3, 1, 15, 13, 11, 9, 7, 5), (28, 13, 15, 30), (30, 15, 1, 17), (0, 2, 4, 6, 8, 10, 12, 14), (14, 31, 16, 0), (31, 30, 17, 16), (12, 29, 31, 14), (29, 28, 30, 31), (10, 27, 29, 12), (27, 26, 28, 29), (8, 25, 27, 10), (25, 24, 26, 27), (6, 23, 25, 8), (23, 22, 24, 25), (4, 21, 23, 6), (21, 20, 22, 23), (2, 19, 21, 4), (19, 18, 20, 21), (0, 16, 19, 2), (16, 17, 18, 19)])
_uv = me_cylinder.uv_layers.new(name='UVMap')
_uv.uv.foreach_set('vector', [1.0, 0.8333, 1.0, 1.0, 0.875, 1.0, 0.875, 0.8333, 0.875, 0.8333, 0.875, 1.0, 0.75, 1.0, 0.75, 0.8333, 0.75, 0.8333, 0.75, 1.0, 0.625, 1.0, 0.625, 0.8333, 0.625, 0.8333, 0.625, 1.0, 0.5, 1.0, 0.5, 0.8333, 0.5, 0.8333, 0.5, 1.0, 0.375, 1.0, 0.375, 0.8333, 0.375, 0.8333, 0.375, 1.0, 0.25, 1.0, 0.25, 0.8333, 0.4197, 0.4197, 0.25, 0.49, 0.08029, 0.4197, 0.01, 0.25, 0.08029, 0.08029, 0.25, 0.01, 0.4197, 0.08029, 0.49, 0.25, 0.25, 0.8333, 0.25, 1.0, 0.125, 1.0, 0.125, 0.8333, 0.125, 0.8333, 0.125, 1.0, 0.0, 1.0, 0.0, 0.8333, 0.75, 0.49, 0.9197, 0.4197, 0.99, 0.25, 0.9197, 0.08029, 0.75, 0.01, 0.5803, 0.08029, 0.51, 0.25, 0.5803, 0.4197, 0.125, 0.5, 0.125, 0.6667, 0.0, 0.6667, 0.0, 0.5, 0.125, 0.6667, 0.125, 0.8333, 0.0, 0.8333, 0.0, 0.6667, 0.25, 0.5, 0.25, 0.6667, 0.125, 0.6667, 0.125, 0.5, 0.25, 0.6667, 0.25, 0.8333, 0.125, 0.8333, 0.125, 0.6667, 0.375, 0.5, 0.375, 0.6667, 0.25, 0.6667, 0.25, 0.5, 0.375, 0.6667, 0.375, 0.8333, 0.25, 0.8333, 0.25, 0.6667, 0.5, 0.5, 0.5, 0.6667, 0.375, 0.6667, 0.375, 0.5, 0.5, 0.6667, 0.5, 0.8333, 0.375, 0.8333, 0.375, 0.6667, 0.625, 0.5, 0.625, 0.6667, 0.5, 0.6667, 0.5, 0.5, 0.625, 0.6667, 0.625, 0.8333, 0.5, 0.8333, 0.5, 0.6667, 0.75, 0.5, 0.75, 0.6667, 0.625, 0.6667, 0.625, 0.5, 0.75, 0.6667, 0.75, 0.8333, 0.625, 0.8333, 0.625, 0.6667, 0.875, 0.5, 0.875, 0.6667, 0.75, 0.6667, 0.75, 0.5, 0.875, 0.6667, 0.875, 0.8333, 0.75, 0.8333, 0.75, 0.6667, 1.0, 0.5, 1.0, 0.6667, 0.875, 0.6667, 0.875, 0.5, 1.0, 0.6667, 1.0, 0.8333, 0.875, 0.8333, 0.875, 0.6667])
me_cylinder.update()
me_plane = bpy.data.meshes.new('Plane')
me_plane.from_pydata([(-0.03106, -0.05683, 3.172e-06), (0.03106, -0.05683, -3.233e-06), (-0.03929, 0.03935, 0.002144), (0.03929, 0.03935, -0.002144), (-0.01253, 0.4727, 0.005033), (0.01253, 0.4727, -0.005033), (-0.06578, 0.2156, 0.01863), (-0.06554, 0.2835, 0.02366), (0.06554, 0.2835, -0.02366), (0.06578, 0.2156, -0.01863), (-0.05541, 0.3628, 0.02226), (-0.03404, 0.4307, 0.01368), (0.03404, 0.4307, -0.01368), (0.05541, 0.3628, -0.02226)], [], [(0, 1, 3, 2), (11, 12, 5, 4), (2, 3, 9, 6), (8, 7, 6, 9), (12, 11, 10, 13), (7, 8, 13, 10)])
_uv = me_plane.uv_layers.new(name='UVMap')
_uv.uv.foreach_set('vector', [0.0, 0.0, 1.0, 0.0, 1.0, 1.0, 0.0, 1.0, 0.0, 1.0, 1.0, 1.0, 1.0, 1.0, 0.0, 1.0, 0.0, 1.0, 1.0, 1.0, 1.0, 1.0, 0.0, 1.0, 1.0, 1.0, 0.0, 1.0, 0.0, 1.0, 1.0, 1.0, 1.0, 1.0, 0.0, 1.0, 0.0, 1.0, 1.0, 1.0, 0.0, 1.0, 1.0, 1.0, 1.0, 1.0, 0.0, 1.0])
me_plane.update()
me_cube_001 = bpy.data.meshes.new('Cube.001')
me_cube_001.from_pydata([(1.0, -2.011, -0.9905), (0.7878, -0.9788, 0.4012), (1.0, 0.7403, -0.9799), (0.7878, 0.7403, 0.4791), (0.0, 0.7403, -0.9799), (0.0, 0.7403, 1.087), (0.0, -2.471, -0.9923), (0.0, -0.7651, 0.9629), (1.0, 1.903, -0.9613), (0.7878, 1.916, 0.2314), (0.0, 1.903, -0.9613), (0.0, 1.921, 0.728)], [], [(3, 2, 8, 9), (2, 3, 1, 0), (4, 2, 0, 6), (0, 1, 7, 6), (3, 5, 7, 1), (10, 11, 9, 8), (2, 4, 10, 8), (5, 3, 9, 11)])
_uv = me_cube_001.uv_layers.new(name='UVMap')
_uv.uv.foreach_set('vector', [0.578, 0.5, 0.375, 0.5, 0.375, 0.5, 0.5648, 0.4867, 0.375, 0.5, 0.578, 0.5, 0.5667, 0.7255, 0.375, 0.7141, 0.25, 0.5, 0.375, 0.5, 0.375, 0.7141, 0.25, 0.75, 0.375, 0.7141, 0.5667, 0.7255, 0.625, 0.875, 0.375, 0.875, 0.578, 0.5, 0.75, 0.5, 0.75, 0.75, 0.5667, 0.7255, 0.375, 0.375, 0.625, 0.375, 0.5648, 0.4867, 0.375, 0.5, 0.375, 0.5, 0.25, 0.5, 0.25, 0.5, 0.375, 0.5, 0.75, 0.5, 0.578, 0.5, 0.5648, 0.4867, 0.75, 0.5])
me_cube_001.update()

# ---- objects
ob_cube = bpy.data.objects.new('Cube', me_cube)
ob_light = bpy.data.objects.new('Light', light_light)
ob_camera = bpy.data.objects.new('Camera', cam_camera)
ob_cylinder = bpy.data.objects.new('Cylinder', me_cylinder)
ob_plane = bpy.data.objects.new('Plane', me_plane)
ob_plane_001 = bpy.data.objects.new('Plane.001', me_plane)
ob_plane_002 = bpy.data.objects.new('Plane.002', me_plane)
ob_cube_001 = bpy.data.objects.new('Cube.001', me_cube_001)
ob_front = bpy.data.objects.new('front', None)
ob_side = bpy.data.objects.new('side', None)
ob_top = bpy.data.objects.new('top', None)

# ---- transforms, parenting, visibility, modifiers, constraints
ob_cube.location = (0.0, -0.3562, -0.03836)
ob_cube.lock_rotations_4d = False
ob_cube.empty_display_type = 'ARROWS'
ob_cube.lineart.crease_threshold = 0.0
ob_light.location = (4.076, 1.005, 5.904)
ob_light.rotation_euler = (0.6503, 0.05522, 1.866)
ob_light.lock_rotations_4d = False
ob_light.empty_display_type = 'ARROWS'
ob_light.color = (0.0, 0.0, 0.0, 0.0)
ob_light.lineart.crease_threshold = 0.0
ob_camera.location = (7.359, -6.926, 4.958)
ob_camera.rotation_euler = (1.109, 0.0, 0.8149)
ob_camera.lock_rotations_4d = False
ob_camera.empty_display_type = 'ARROWS'
ob_camera.color = (0.0, 0.0, 0.0, 0.0)
ob_camera.display_type = 'WIRE'
ob_camera.lineart.crease_threshold = 0.0
ob_cylinder.location = (1.525e-18, -1.757, -0.0392)
ob_cylinder.rotation_euler = (1.571, -0.0, 0.0)
ob_cylinder.scale = (0.1274, 0.1274, 0.1274)
ob_plane.location = (0.001978, -1.781, 0.1024)
ob_plane.rotation_euler = (1.571, -0.0, 0.0)
_m = ob_plane.modifiers.new('Solidify', 'SOLIDIFY')
_m.thickness = 0.02
_m.offset = 0.0
ob_plane_001.location = (0.1209, -1.781, -0.1104)
ob_plane_001.rotation_euler = (1.571, 2.094, -2.327e-07)
_m = ob_plane_001.modifiers.new('Solidify', 'SOLIDIFY')
_m.thickness = 0.02
_m.offset = 0.0
ob_plane_002.location = (-0.1229, -1.781, -0.107)
ob_plane_002.rotation_euler = (1.571, 4.189, 2.327e-07)
_m = ob_plane_002.modifiers.new('Solidify', 'SOLIDIFY')
_m.thickness = 0.02
_m.offset = 0.0
ob_cube_001.location = (0.0, -0.2337, 0.2314)
ob_cube_001.scale = (0.09585, 0.09585, 0.09585)
_m = ob_cube_001.modifiers.new('Mirror', 'MIRROR')
_m.use_clip = True
ob_front.location = (0.06334, 2.527, 0.1564)
ob_front.rotation_euler = (1.571, -0.0, 0.0)
ob_front.scale = (1.161, 1.154, 1.154)
ob_front.empty_display_type = 'IMAGE'
ob_front.empty_display_size = 5.0
ob_front.show_empty_image_perspective = False
ob_front.use_empty_image_alpha = True
ob_front.color = (1.0, 1.0, 1.0, 0.5108)
ob_side.location = (-2.371, 0.1147, 0.003126)
ob_side.rotation_euler = (1.571, -0.0, 1.571)
ob_side.scale = (1.191, 1.191, 1.191)
ob_side.empty_display_type = 'IMAGE'
ob_side.empty_display_size = 5.0
ob_side.show_empty_image_perspective = False
ob_side.use_empty_image_alpha = True
ob_side.color = (1.0, 1.0, 1.0, 0.5612)
ob_top.location = (0.05947, 0.0, -0.93)
ob_top.empty_display_type = 'IMAGE'
ob_top.empty_display_size = 5.0
ob_top.show_empty_image_perspective = False
ob_top.use_empty_image_alpha = True
ob_top.color = (1.0, 1.0, 1.0, 0.5036)

# ---- collection membership
col_collection.objects.link(ob_cube)
col_collection.objects.link(ob_light)
col_collection.objects.link(ob_camera)
col_collection.objects.link(ob_cylinder)
col_collection.objects.link(ob_plane)
col_collection.objects.link(ob_plane_001)
col_collection.objects.link(ob_plane_002)
col_collection.objects.link(ob_cube_001)
col_plance_ref.objects.link(ob_front)
col_plance_ref.objects.link(ob_side)
col_plance_ref.objects.link(ob_top)

# ---- scene / render settings (as saved in the file)
scene.camera = ob_camera
scene.frame_start = 1; scene.frame_end = 250; scene.frame_set(1)
scene.render.engine = 'BLENDER_EEVEE_NEXT'
scene.cycles.sampling_pattern = 'TABULATED_SOBOL'
scene.cycles.use_light_tree = False
scene.view_settings.view_transform = 'Filmic'
bpy.context.view_layer.update()
